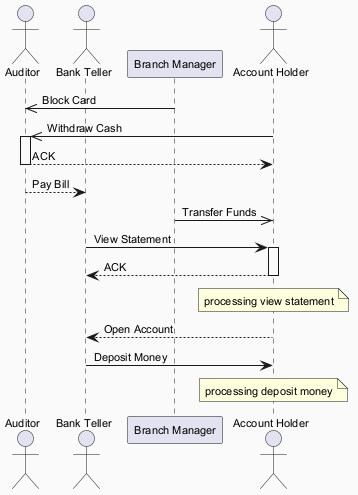

The diagram above was rendered by PlantUML. Its source (embedded in the PNG):
@startuml
skinparam backgroundColor #FAFAFA
skinparam classBackgroundColor #FFF3E0
skinparam classBorderColor #E65100
skinparam defaultFontSize 11
actor "Auditor" as A
actor "Bank Teller" as BT
participant "Branch Manager" as BM
actor "Account Holder" as AH
BM ->> A : Block Card
AH ->> A : Withdraw Cash
activate A
A --> AH : ACK
deactivate A
A --> BT : Pay Bill
BM ->> AH : Transfer Funds
BT -> AH : View Statement
activate AH
AH --> BT : ACK
deactivate AH
note over AH : processing view statement
AH --> BT : Open Account
BT -> AH : Deposit Money
note over AH : processing deposit money
@enduml